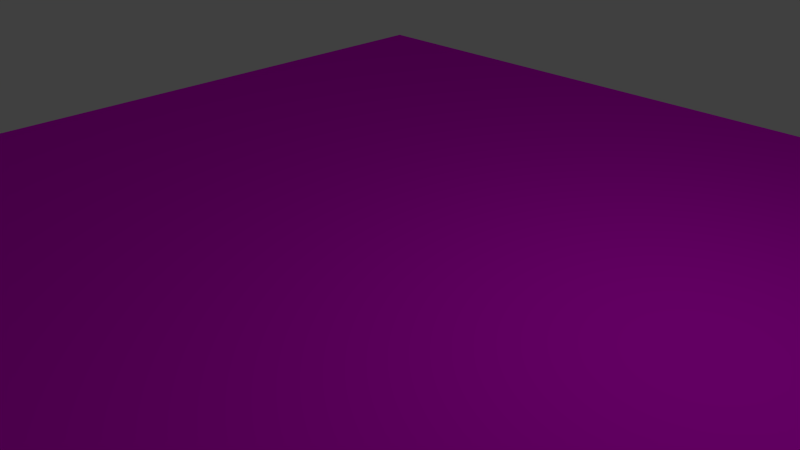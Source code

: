# Source: gras.blend  (saved by Blender 2.75.0; exported with 4.5.12 LTS)
import bpy
from mathutils import Matrix  # noqa: F401  (used for matrix-valued properties, if any)

bpy.ops.wm.read_factory_settings(use_empty=True)
scene = bpy.context.scene
scene.name = 'Scene'

# ---- collections
col_collection_1 = bpy.data.collections.new('Collection 1'); scene.collection.children.link(col_collection_1)

# ---- images (referenced by path relative to the original .blend; pixels are not part of the script)
import os
ASSET_DIR = os.environ.get("B2B_ASSET_DIR", "")  # directory of the original .blend (textures are referenced by path, not embedded)
HERE = os.path.dirname(os.path.abspath(__file__))  # packed textures are extracted next to this script under _unpacked/

def load_image(name, relpath, width, height, colorspace="sRGB"):
    """Load a texture the original file referenced (path relative to the .blend, or extracted next to this script)."""
    p = next((c for c in (os.path.join(HERE, relpath), os.path.join(ASSET_DIR, relpath)) if relpath and os.path.exists(c)), "")
    if p:
        img = bpy.data.images.load(p, check_existing=True)
        img.name = name
    else:  # same state as the original file: an image datablock whose file is absent (Cycles renders it pink)
        img = bpy.data.images.new(name, width, height)
        img.source = "FILE"
        img.filepath = "//" + (relpath or name)
    img.colorspace_settings.name = colorspace
    return img
img_rush_70824_640_jpg_001 = load_image('rush-70824_640.jpg.001', 'rush-70824_640.jpg', 1024, 1024, 'sRGB')

# ---- materials (node trees are filled in below, after node groups)
mat_material_001 = bpy.data.materials.new('Material.001')
mat_material_001.alpha_threshold = 0.0
mat_material_001.roughness = 0.5

# ---- material node trees
mat_material_001.use_nodes = True; mat_material_001.node_tree.nodes.clear()
_N = mat_material_001.node_tree.nodes; _L = mat_material_001.node_tree.links
n0 = _N.new('ShaderNodeOutputMaterial'); n0.name = 'Material Output'; n0.location = (300, 300)
n1 = _N.new('ShaderNodeBsdfDiffuse'); n1.name = 'Diffuse BSDF'; n1.location = (10, 300)
n2 = _N.new('ShaderNodeTexImage'); n2.name = 'Image Texture'; n2.location = (-180, 300)
n2.width = 140
n2.image = img_rush_70824_640_jpg_001
_L.new(n1.outputs[0], n0.inputs[0])
_L.new(n2.outputs[0], n1.inputs[0])
n0.is_active_output = True

# ---- world
world_world = bpy.data.worlds.new('World'); scene.world = world_world
world_world.color = (0.05088, 0.05088, 0.05088)
world_world.use_sun_shadow = False
world_world.sun_shadow_jitter_overblur = 0.0
world_world.cycles.sampling_method = 'MANUAL'
world_world.cycles.sample_map_resolution = 256

# ---- cameras
cam_camera = bpy.data.cameras.new('Camera')
cam_camera.clip_end = 100.0
cam_camera.lens = 35.0
cam_camera.sensor_width = 32.0
cam_camera.sensor_height = 18.0
cam_camera.ortho_scale = 7.314
cam_camera.dof.focus_distance = 0.0

# ---- lights
light_lamp = bpy.data.lights.new('Lamp', 'POINT')
light_lamp.transmission_factor = 0.0
light_lamp.cutoff_distance = 30.0
light_lamp.energy = 100.0
light_lamp.shadow_buffer_clip_start = 1.001
light_lamp.shadow_soft_size = 0.1
light_lamp.shadow_maximum_resolution = 0.006
light_lamp.use_absolute_resolution = True
light_lamp.cycles.use_multiple_importance_sampling = False

# ---- meshes
me_plane = bpy.data.meshes.new('Plane')
me_plane.from_pydata([(-1.0, -1.0, 0.0), (1.0, -1.0, 0.0), (-1.0, 1.0, 0.0), (1.0, 1.0, 0.0)], [], [(0, 1, 3, 2)])
me_plane.materials.append(mat_material_001)
me_plane.use_remesh_preserve_volume = False
me_plane.use_remesh_preserve_attributes = False
me_plane.use_mirror_vertex_groups = False
me_plane.update()

# ---- objects
ob_plane = bpy.data.objects.new('Plane', me_plane)
ob_lamp = bpy.data.objects.new('Lamp', light_lamp)
ob_camera = bpy.data.objects.new('Camera', cam_camera)

# ---- transforms, parenting, visibility, modifiers, constraints
ob_plane.location = (0.0, 0.0, 0.0)
ob_plane.scale = (7.944, 7.944, 7.944)
ob_plane.lineart.crease_threshold = 0.0
_m = ob_plane.modifiers.new('ParticleSystem 1', 'PARTICLE_SYSTEM')
ob_lamp.location = (4.076, 1.005, 5.904)
ob_lamp.rotation_euler = (0.6503, 0.05522, 1.866)
ob_lamp.lock_rotations_4d = False
ob_lamp.empty_display_type = 'ARROWS'
ob_lamp.color = (0.0, 0.0, 0.0, 0.0)
ob_lamp.lineart.crease_threshold = 0.0
ob_camera.location = (7.481, -6.508, 5.344)
ob_camera.rotation_euler = (1.109, 0.01082, 0.8149)
ob_camera.lock_rotations_4d = False
ob_camera.empty_display_type = 'ARROWS'
ob_camera.color = (0.0, 0.0, 0.0, 0.0)
ob_camera.display_type = 'WIRE'
ob_camera.lineart.crease_threshold = 0.0

# ---- collection membership
col_collection_1.objects.link(ob_plane)
col_collection_1.objects.link(ob_lamp)
col_collection_1.objects.link(ob_camera)

# ---- scene / render settings (as saved in the file)
scene.camera = ob_camera
scene.frame_start = 1; scene.frame_end = 250; scene.frame_set(1)
scene.render.engine = 'CYCLES'
scene.render.resolution_percentage = 50
scene.render.dither_intensity = 0.0
scene.cycles.use_denoising = False
scene.cycles.samples = 10
scene.cycles.sampling_pattern = 'TABULATED_SOBOL'
scene.cycles.light_sampling_threshold = 0.0
scene.cycles.use_adaptive_sampling = False
scene.cycles.use_light_tree = False
scene.cycles.blur_glossy = 0.0
scene.cycles.pixel_filter_type = 'GAUSSIAN'
scene.cycles.sample_clamp_indirect = 0.0
scene.view_settings.view_transform = 'Standard'
bpy.context.view_layer.update()
